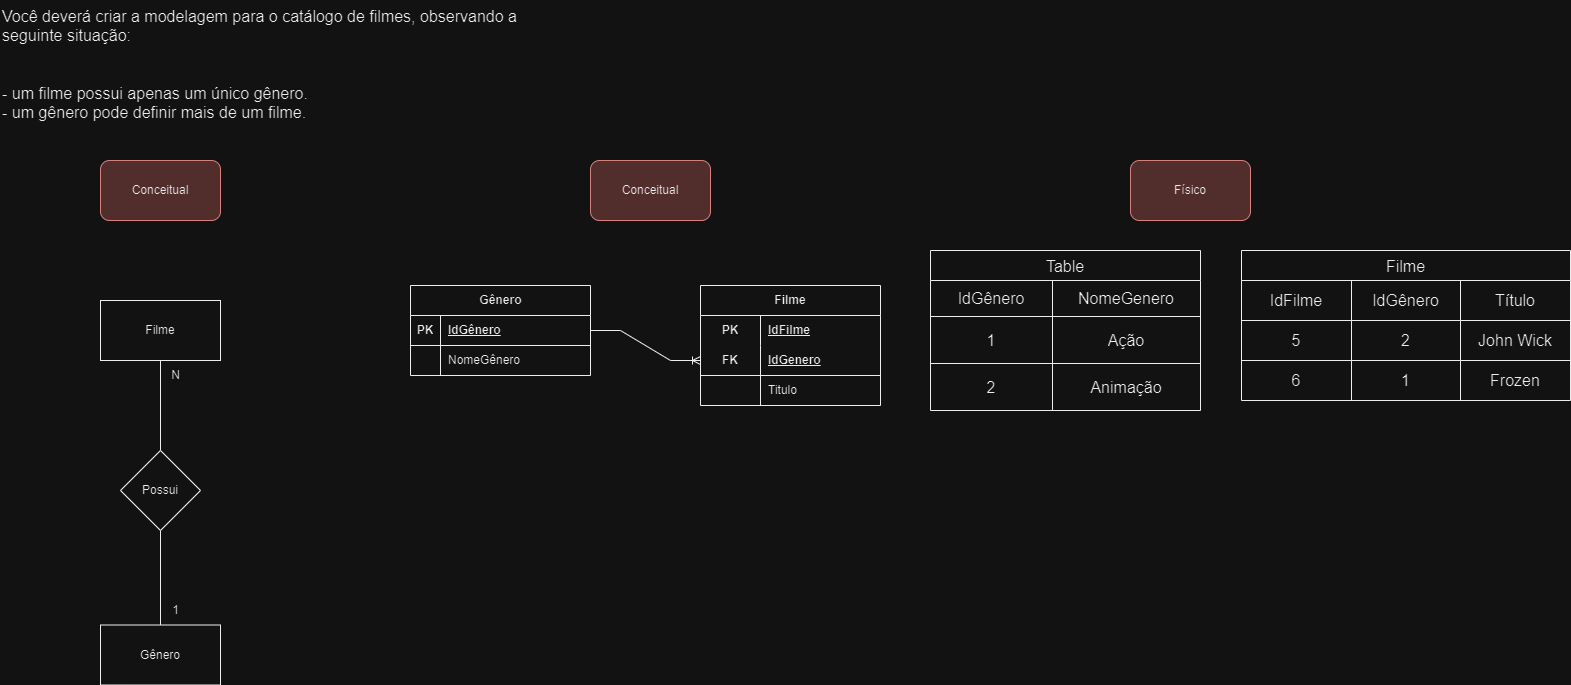

The diagram above was exported from draw.io. Its source (the exported page's mxGraphModel, read from the mxfile embedded in the PNG):
<mxGraphModel dx="1009" dy="581" grid="1" gridSize="10" guides="1" tooltips="1" connect="1" arrows="1" fold="1" page="1" pageScale="1" pageWidth="827" pageHeight="1169" math="0" shadow="0">
  <root>
    <mxCell id="0" />
    <mxCell id="1" parent="0" />
    <mxCell id="TA5Ejy33XSyFlR8eNVH8-2" value="Você deverá criar a modelagem para o catálogo de filmes, observando a seguinte situação:&#10;&#10;&#10;- um filme possui apenas um único gênero.&#10;- um gênero pode definir mais de um filme." style="text;whiteSpace=wrap;fontSize=16;" vertex="1" parent="1">
      <mxGeometry width="570" height="130" as="geometry" />
    </mxCell>
    <mxCell id="TA5Ejy33XSyFlR8eNVH8-8" style="edgeStyle=orthogonalEdgeStyle;rounded=0;orthogonalLoop=1;jettySize=auto;html=1;entryX=0.5;entryY=0;entryDx=0;entryDy=0;endArrow=none;endFill=0;" edge="1" parent="1" source="TA5Ejy33XSyFlR8eNVH8-4" target="TA5Ejy33XSyFlR8eNVH8-6">
      <mxGeometry relative="1" as="geometry" />
    </mxCell>
    <mxCell id="TA5Ejy33XSyFlR8eNVH8-4" value="Filme" style="rounded=0;whiteSpace=wrap;html=1;" vertex="1" parent="1">
      <mxGeometry x="100" y="300" width="120" height="60" as="geometry" />
    </mxCell>
    <mxCell id="TA5Ejy33XSyFlR8eNVH8-5" value="Gênero" style="rounded=0;whiteSpace=wrap;html=1;" vertex="1" parent="1">
      <mxGeometry x="100" y="624.5" width="120" height="60" as="geometry" />
    </mxCell>
    <mxCell id="TA5Ejy33XSyFlR8eNVH8-9" style="edgeStyle=orthogonalEdgeStyle;rounded=0;orthogonalLoop=1;jettySize=auto;html=1;entryX=0.5;entryY=0;entryDx=0;entryDy=0;endArrow=none;endFill=0;" edge="1" parent="1" source="TA5Ejy33XSyFlR8eNVH8-6" target="TA5Ejy33XSyFlR8eNVH8-5">
      <mxGeometry relative="1" as="geometry" />
    </mxCell>
    <mxCell id="TA5Ejy33XSyFlR8eNVH8-6" value="Possui" style="rhombus;whiteSpace=wrap;html=1;" vertex="1" parent="1">
      <mxGeometry x="120" y="450" width="80" height="80" as="geometry" />
    </mxCell>
    <mxCell id="TA5Ejy33XSyFlR8eNVH8-7" value="Conceitual" style="rounded=1;whiteSpace=wrap;html=1;fillColor=#f8cecc;strokeColor=#b85450;" vertex="1" parent="1">
      <mxGeometry x="100" y="160" width="120" height="60" as="geometry" />
    </mxCell>
    <mxCell id="TA5Ejy33XSyFlR8eNVH8-10" value="N" style="text;html=1;align=center;verticalAlign=middle;resizable=0;points=[];autosize=1;strokeColor=none;fillColor=none;" vertex="1" parent="1">
      <mxGeometry x="160" y="360" width="30" height="30" as="geometry" />
    </mxCell>
    <mxCell id="TA5Ejy33XSyFlR8eNVH8-11" value="1" style="text;html=1;align=center;verticalAlign=middle;resizable=0;points=[];autosize=1;strokeColor=none;fillColor=none;" vertex="1" parent="1">
      <mxGeometry x="160" y="594.5" width="30" height="30" as="geometry" />
    </mxCell>
    <mxCell id="TA5Ejy33XSyFlR8eNVH8-12" value="Físico" style="rounded=1;whiteSpace=wrap;html=1;fillColor=#f8cecc;strokeColor=#b85450;" vertex="1" parent="1">
      <mxGeometry x="1130" y="160" width="120" height="60" as="geometry" />
    </mxCell>
    <mxCell id="TA5Ejy33XSyFlR8eNVH8-13" value="Conceitual" style="rounded=1;whiteSpace=wrap;html=1;fillColor=#f8cecc;strokeColor=#b85450;" vertex="1" parent="1">
      <mxGeometry x="590" y="160" width="120" height="60" as="geometry" />
    </mxCell>
    <mxCell id="TA5Ejy33XSyFlR8eNVH8-14" value="Gênero" style="shape=table;startSize=30;container=1;collapsible=1;childLayout=tableLayout;fixedRows=1;rowLines=0;fontStyle=1;align=center;resizeLast=1;html=1;" vertex="1" parent="1">
      <mxGeometry x="410" y="285" width="180" height="90" as="geometry" />
    </mxCell>
    <mxCell id="TA5Ejy33XSyFlR8eNVH8-15" value="" style="shape=tableRow;horizontal=0;startSize=0;swimlaneHead=0;swimlaneBody=0;fillColor=none;collapsible=0;dropTarget=0;points=[[0,0.5],[1,0.5]];portConstraint=eastwest;top=0;left=0;right=0;bottom=1;" vertex="1" parent="TA5Ejy33XSyFlR8eNVH8-14">
      <mxGeometry y="30" width="180" height="30" as="geometry" />
    </mxCell>
    <mxCell id="TA5Ejy33XSyFlR8eNVH8-16" value="PK" style="shape=partialRectangle;connectable=0;fillColor=none;top=0;left=0;bottom=0;right=0;fontStyle=1;overflow=hidden;whiteSpace=wrap;html=1;" vertex="1" parent="TA5Ejy33XSyFlR8eNVH8-15">
      <mxGeometry width="30" height="30" as="geometry">
        <mxRectangle width="30" height="30" as="alternateBounds" />
      </mxGeometry>
    </mxCell>
    <mxCell id="TA5Ejy33XSyFlR8eNVH8-17" value="IdGênero" style="shape=partialRectangle;connectable=0;fillColor=none;top=0;left=0;bottom=0;right=0;align=left;spacingLeft=6;fontStyle=5;overflow=hidden;whiteSpace=wrap;html=1;" vertex="1" parent="TA5Ejy33XSyFlR8eNVH8-15">
      <mxGeometry x="30" width="150" height="30" as="geometry">
        <mxRectangle width="150" height="30" as="alternateBounds" />
      </mxGeometry>
    </mxCell>
    <mxCell id="TA5Ejy33XSyFlR8eNVH8-18" value="" style="shape=tableRow;horizontal=0;startSize=0;swimlaneHead=0;swimlaneBody=0;fillColor=none;collapsible=0;dropTarget=0;points=[[0,0.5],[1,0.5]];portConstraint=eastwest;top=0;left=0;right=0;bottom=0;" vertex="1" parent="TA5Ejy33XSyFlR8eNVH8-14">
      <mxGeometry y="60" width="180" height="30" as="geometry" />
    </mxCell>
    <mxCell id="TA5Ejy33XSyFlR8eNVH8-19" value="" style="shape=partialRectangle;connectable=0;fillColor=none;top=0;left=0;bottom=0;right=0;editable=1;overflow=hidden;whiteSpace=wrap;html=1;" vertex="1" parent="TA5Ejy33XSyFlR8eNVH8-18">
      <mxGeometry width="30" height="30" as="geometry">
        <mxRectangle width="30" height="30" as="alternateBounds" />
      </mxGeometry>
    </mxCell>
    <mxCell id="TA5Ejy33XSyFlR8eNVH8-20" value="NomeGênero" style="shape=partialRectangle;connectable=0;fillColor=none;top=0;left=0;bottom=0;right=0;align=left;spacingLeft=6;overflow=hidden;whiteSpace=wrap;html=1;" vertex="1" parent="TA5Ejy33XSyFlR8eNVH8-18">
      <mxGeometry x="30" width="150" height="30" as="geometry">
        <mxRectangle width="150" height="30" as="alternateBounds" />
      </mxGeometry>
    </mxCell>
    <mxCell id="TA5Ejy33XSyFlR8eNVH8-27" value="Filme" style="shape=table;startSize=30;container=1;collapsible=1;childLayout=tableLayout;fixedRows=1;rowLines=0;fontStyle=1;align=center;resizeLast=1;html=1;whiteSpace=wrap;" vertex="1" parent="1">
      <mxGeometry x="700" y="285" width="180" height="120" as="geometry" />
    </mxCell>
    <mxCell id="TA5Ejy33XSyFlR8eNVH8-28" value="" style="shape=tableRow;horizontal=0;startSize=0;swimlaneHead=0;swimlaneBody=0;fillColor=none;collapsible=0;dropTarget=0;points=[[0,0.5],[1,0.5]];portConstraint=eastwest;top=0;left=0;right=0;bottom=0;html=1;" vertex="1" parent="TA5Ejy33XSyFlR8eNVH8-27">
      <mxGeometry y="30" width="180" height="30" as="geometry" />
    </mxCell>
    <mxCell id="TA5Ejy33XSyFlR8eNVH8-29" value="PK" style="shape=partialRectangle;connectable=0;fillColor=none;top=0;left=0;bottom=0;right=0;fontStyle=1;overflow=hidden;html=1;whiteSpace=wrap;" vertex="1" parent="TA5Ejy33XSyFlR8eNVH8-28">
      <mxGeometry width="60" height="30" as="geometry">
        <mxRectangle width="60" height="30" as="alternateBounds" />
      </mxGeometry>
    </mxCell>
    <mxCell id="TA5Ejy33XSyFlR8eNVH8-30" value="IdFilme" style="shape=partialRectangle;connectable=0;fillColor=none;top=0;left=0;bottom=0;right=0;align=left;spacingLeft=6;fontStyle=5;overflow=hidden;html=1;whiteSpace=wrap;" vertex="1" parent="TA5Ejy33XSyFlR8eNVH8-28">
      <mxGeometry x="60" width="120" height="30" as="geometry">
        <mxRectangle width="120" height="30" as="alternateBounds" />
      </mxGeometry>
    </mxCell>
    <mxCell id="TA5Ejy33XSyFlR8eNVH8-31" value="" style="shape=tableRow;horizontal=0;startSize=0;swimlaneHead=0;swimlaneBody=0;fillColor=none;collapsible=0;dropTarget=0;points=[[0,0.5],[1,0.5]];portConstraint=eastwest;top=0;left=0;right=0;bottom=1;html=1;" vertex="1" parent="TA5Ejy33XSyFlR8eNVH8-27">
      <mxGeometry y="60" width="180" height="30" as="geometry" />
    </mxCell>
    <mxCell id="TA5Ejy33XSyFlR8eNVH8-32" value="FK" style="shape=partialRectangle;connectable=0;fillColor=none;top=0;left=0;bottom=0;right=0;fontStyle=1;overflow=hidden;html=1;whiteSpace=wrap;" vertex="1" parent="TA5Ejy33XSyFlR8eNVH8-31">
      <mxGeometry width="60" height="30" as="geometry">
        <mxRectangle width="60" height="30" as="alternateBounds" />
      </mxGeometry>
    </mxCell>
    <mxCell id="TA5Ejy33XSyFlR8eNVH8-33" value="IdGenero" style="shape=partialRectangle;connectable=0;fillColor=none;top=0;left=0;bottom=0;right=0;align=left;spacingLeft=6;fontStyle=5;overflow=hidden;html=1;whiteSpace=wrap;" vertex="1" parent="TA5Ejy33XSyFlR8eNVH8-31">
      <mxGeometry x="60" width="120" height="30" as="geometry">
        <mxRectangle width="120" height="30" as="alternateBounds" />
      </mxGeometry>
    </mxCell>
    <mxCell id="TA5Ejy33XSyFlR8eNVH8-34" value="" style="shape=tableRow;horizontal=0;startSize=0;swimlaneHead=0;swimlaneBody=0;fillColor=none;collapsible=0;dropTarget=0;points=[[0,0.5],[1,0.5]];portConstraint=eastwest;top=0;left=0;right=0;bottom=0;html=1;" vertex="1" parent="TA5Ejy33XSyFlR8eNVH8-27">
      <mxGeometry y="90" width="180" height="30" as="geometry" />
    </mxCell>
    <mxCell id="TA5Ejy33XSyFlR8eNVH8-35" value="" style="shape=partialRectangle;connectable=0;fillColor=none;top=0;left=0;bottom=0;right=0;editable=1;overflow=hidden;html=1;whiteSpace=wrap;" vertex="1" parent="TA5Ejy33XSyFlR8eNVH8-34">
      <mxGeometry width="60" height="30" as="geometry">
        <mxRectangle width="60" height="30" as="alternateBounds" />
      </mxGeometry>
    </mxCell>
    <mxCell id="TA5Ejy33XSyFlR8eNVH8-36" value="Titulo" style="shape=partialRectangle;connectable=0;fillColor=none;top=0;left=0;bottom=0;right=0;align=left;spacingLeft=6;overflow=hidden;html=1;whiteSpace=wrap;" vertex="1" parent="TA5Ejy33XSyFlR8eNVH8-34">
      <mxGeometry x="60" width="120" height="30" as="geometry">
        <mxRectangle width="120" height="30" as="alternateBounds" />
      </mxGeometry>
    </mxCell>
    <mxCell id="TA5Ejy33XSyFlR8eNVH8-40" value="" style="edgeStyle=entityRelationEdgeStyle;fontSize=12;html=1;endArrow=ERoneToMany;rounded=0;entryX=0;entryY=0.5;entryDx=0;entryDy=0;" edge="1" parent="1" target="TA5Ejy33XSyFlR8eNVH8-31">
      <mxGeometry width="100" height="100" relative="1" as="geometry">
        <mxPoint x="590" y="330" as="sourcePoint" />
        <mxPoint x="690" y="230" as="targetPoint" />
        <Array as="points">
          <mxPoint x="450" y="390" />
          <mxPoint x="670" y="310" />
        </Array>
      </mxGeometry>
    </mxCell>
    <mxCell id="TA5Ejy33XSyFlR8eNVH8-55" value="Table" style="shape=table;startSize=30;container=1;collapsible=0;childLayout=tableLayout;strokeColor=default;fontSize=16;" vertex="1" parent="1">
      <mxGeometry x="930" y="250" width="270" height="160" as="geometry" />
    </mxCell>
    <mxCell id="TA5Ejy33XSyFlR8eNVH8-56" value="" style="shape=tableRow;horizontal=0;startSize=0;swimlaneHead=0;swimlaneBody=0;strokeColor=inherit;top=0;left=0;bottom=0;right=0;collapsible=0;dropTarget=0;fillColor=none;points=[[0,0.5],[1,0.5]];portConstraint=eastwest;fontSize=16;" vertex="1" parent="TA5Ejy33XSyFlR8eNVH8-55">
      <mxGeometry y="30" width="270" height="36" as="geometry" />
    </mxCell>
    <mxCell id="TA5Ejy33XSyFlR8eNVH8-57" value="IdGênero" style="shape=partialRectangle;html=1;whiteSpace=wrap;connectable=0;strokeColor=inherit;overflow=hidden;fillColor=none;top=0;left=0;bottom=0;right=0;pointerEvents=1;fontSize=16;" vertex="1" parent="TA5Ejy33XSyFlR8eNVH8-56">
      <mxGeometry width="122" height="36" as="geometry">
        <mxRectangle width="122" height="36" as="alternateBounds" />
      </mxGeometry>
    </mxCell>
    <mxCell id="TA5Ejy33XSyFlR8eNVH8-58" value="NomeGenero" style="shape=partialRectangle;html=1;whiteSpace=wrap;connectable=0;strokeColor=inherit;overflow=hidden;fillColor=none;top=0;left=0;bottom=0;right=0;pointerEvents=1;fontSize=16;" vertex="1" parent="TA5Ejy33XSyFlR8eNVH8-56">
      <mxGeometry x="122" width="148" height="36" as="geometry">
        <mxRectangle width="148" height="36" as="alternateBounds" />
      </mxGeometry>
    </mxCell>
    <mxCell id="TA5Ejy33XSyFlR8eNVH8-60" value="" style="shape=tableRow;horizontal=0;startSize=0;swimlaneHead=0;swimlaneBody=0;strokeColor=inherit;top=0;left=0;bottom=0;right=0;collapsible=0;dropTarget=0;fillColor=none;points=[[0,0.5],[1,0.5]];portConstraint=eastwest;fontSize=16;" vertex="1" parent="TA5Ejy33XSyFlR8eNVH8-55">
      <mxGeometry y="66" width="270" height="47" as="geometry" />
    </mxCell>
    <mxCell id="TA5Ejy33XSyFlR8eNVH8-61" value="1" style="shape=partialRectangle;html=1;whiteSpace=wrap;connectable=0;strokeColor=inherit;overflow=hidden;fillColor=none;top=0;left=0;bottom=0;right=0;pointerEvents=1;fontSize=16;" vertex="1" parent="TA5Ejy33XSyFlR8eNVH8-60">
      <mxGeometry width="122" height="47" as="geometry">
        <mxRectangle width="122" height="47" as="alternateBounds" />
      </mxGeometry>
    </mxCell>
    <mxCell id="TA5Ejy33XSyFlR8eNVH8-62" value="Ação" style="shape=partialRectangle;html=1;whiteSpace=wrap;connectable=0;strokeColor=inherit;overflow=hidden;fillColor=none;top=0;left=0;bottom=0;right=0;pointerEvents=1;fontSize=16;" vertex="1" parent="TA5Ejy33XSyFlR8eNVH8-60">
      <mxGeometry x="122" width="148" height="47" as="geometry">
        <mxRectangle width="148" height="47" as="alternateBounds" />
      </mxGeometry>
    </mxCell>
    <mxCell id="TA5Ejy33XSyFlR8eNVH8-64" value="" style="shape=tableRow;horizontal=0;startSize=0;swimlaneHead=0;swimlaneBody=0;strokeColor=inherit;top=0;left=0;bottom=0;right=0;collapsible=0;dropTarget=0;fillColor=none;points=[[0,0.5],[1,0.5]];portConstraint=eastwest;fontSize=16;" vertex="1" parent="TA5Ejy33XSyFlR8eNVH8-55">
      <mxGeometry y="113" width="270" height="47" as="geometry" />
    </mxCell>
    <mxCell id="TA5Ejy33XSyFlR8eNVH8-65" value="2" style="shape=partialRectangle;html=1;whiteSpace=wrap;connectable=0;strokeColor=inherit;overflow=hidden;fillColor=none;top=0;left=0;bottom=0;right=0;pointerEvents=1;fontSize=16;" vertex="1" parent="TA5Ejy33XSyFlR8eNVH8-64">
      <mxGeometry width="122" height="47" as="geometry">
        <mxRectangle width="122" height="47" as="alternateBounds" />
      </mxGeometry>
    </mxCell>
    <mxCell id="TA5Ejy33XSyFlR8eNVH8-66" value="Animação" style="shape=partialRectangle;html=1;whiteSpace=wrap;connectable=0;strokeColor=inherit;overflow=hidden;fillColor=none;top=0;left=0;bottom=0;right=0;pointerEvents=1;fontSize=16;" vertex="1" parent="TA5Ejy33XSyFlR8eNVH8-64">
      <mxGeometry x="122" width="148" height="47" as="geometry">
        <mxRectangle width="148" height="47" as="alternateBounds" />
      </mxGeometry>
    </mxCell>
    <mxCell id="TA5Ejy33XSyFlR8eNVH8-68" value="Filme" style="shape=table;startSize=30;container=1;collapsible=0;childLayout=tableLayout;strokeColor=default;fontSize=16;" vertex="1" parent="1">
      <mxGeometry x="1241" y="250" width="329" height="150" as="geometry" />
    </mxCell>
    <mxCell id="TA5Ejy33XSyFlR8eNVH8-69" value="" style="shape=tableRow;horizontal=0;startSize=0;swimlaneHead=0;swimlaneBody=0;strokeColor=inherit;top=0;left=0;bottom=0;right=0;collapsible=0;dropTarget=0;fillColor=none;points=[[0,0.5],[1,0.5]];portConstraint=eastwest;fontSize=16;" vertex="1" parent="TA5Ejy33XSyFlR8eNVH8-68">
      <mxGeometry y="30" width="329" height="40" as="geometry" />
    </mxCell>
    <mxCell id="TA5Ejy33XSyFlR8eNVH8-70" value="IdFilme" style="shape=partialRectangle;html=1;whiteSpace=wrap;connectable=0;strokeColor=inherit;overflow=hidden;fillColor=none;top=0;left=0;bottom=0;right=0;pointerEvents=1;fontSize=16;" vertex="1" parent="TA5Ejy33XSyFlR8eNVH8-69">
      <mxGeometry width="110" height="40" as="geometry">
        <mxRectangle width="110" height="40" as="alternateBounds" />
      </mxGeometry>
    </mxCell>
    <mxCell id="TA5Ejy33XSyFlR8eNVH8-71" value="IdGênero" style="shape=partialRectangle;html=1;whiteSpace=wrap;connectable=0;strokeColor=inherit;overflow=hidden;fillColor=none;top=0;left=0;bottom=0;right=0;pointerEvents=1;fontSize=16;" vertex="1" parent="TA5Ejy33XSyFlR8eNVH8-69">
      <mxGeometry x="110" width="109" height="40" as="geometry">
        <mxRectangle width="109" height="40" as="alternateBounds" />
      </mxGeometry>
    </mxCell>
    <mxCell id="TA5Ejy33XSyFlR8eNVH8-72" value="Título" style="shape=partialRectangle;html=1;whiteSpace=wrap;connectable=0;strokeColor=inherit;overflow=hidden;fillColor=none;top=0;left=0;bottom=0;right=0;pointerEvents=1;fontSize=16;" vertex="1" parent="TA5Ejy33XSyFlR8eNVH8-69">
      <mxGeometry x="219" width="110" height="40" as="geometry">
        <mxRectangle width="110" height="40" as="alternateBounds" />
      </mxGeometry>
    </mxCell>
    <mxCell id="TA5Ejy33XSyFlR8eNVH8-73" value="" style="shape=tableRow;horizontal=0;startSize=0;swimlaneHead=0;swimlaneBody=0;strokeColor=inherit;top=0;left=0;bottom=0;right=0;collapsible=0;dropTarget=0;fillColor=none;points=[[0,0.5],[1,0.5]];portConstraint=eastwest;fontSize=16;" vertex="1" parent="TA5Ejy33XSyFlR8eNVH8-68">
      <mxGeometry y="70" width="329" height="40" as="geometry" />
    </mxCell>
    <mxCell id="TA5Ejy33XSyFlR8eNVH8-74" value="5" style="shape=partialRectangle;html=1;whiteSpace=wrap;connectable=0;strokeColor=inherit;overflow=hidden;fillColor=none;top=0;left=0;bottom=0;right=0;pointerEvents=1;fontSize=16;" vertex="1" parent="TA5Ejy33XSyFlR8eNVH8-73">
      <mxGeometry width="110" height="40" as="geometry">
        <mxRectangle width="110" height="40" as="alternateBounds" />
      </mxGeometry>
    </mxCell>
    <mxCell id="TA5Ejy33XSyFlR8eNVH8-75" value="2" style="shape=partialRectangle;html=1;whiteSpace=wrap;connectable=0;strokeColor=inherit;overflow=hidden;fillColor=none;top=0;left=0;bottom=0;right=0;pointerEvents=1;fontSize=16;" vertex="1" parent="TA5Ejy33XSyFlR8eNVH8-73">
      <mxGeometry x="110" width="109" height="40" as="geometry">
        <mxRectangle width="109" height="40" as="alternateBounds" />
      </mxGeometry>
    </mxCell>
    <mxCell id="TA5Ejy33XSyFlR8eNVH8-76" value="John Wick" style="shape=partialRectangle;html=1;whiteSpace=wrap;connectable=0;strokeColor=inherit;overflow=hidden;fillColor=none;top=0;left=0;bottom=0;right=0;pointerEvents=1;fontSize=16;" vertex="1" parent="TA5Ejy33XSyFlR8eNVH8-73">
      <mxGeometry x="219" width="110" height="40" as="geometry">
        <mxRectangle width="110" height="40" as="alternateBounds" />
      </mxGeometry>
    </mxCell>
    <mxCell id="TA5Ejy33XSyFlR8eNVH8-77" value="" style="shape=tableRow;horizontal=0;startSize=0;swimlaneHead=0;swimlaneBody=0;strokeColor=inherit;top=0;left=0;bottom=0;right=0;collapsible=0;dropTarget=0;fillColor=none;points=[[0,0.5],[1,0.5]];portConstraint=eastwest;fontSize=16;" vertex="1" parent="TA5Ejy33XSyFlR8eNVH8-68">
      <mxGeometry y="110" width="329" height="40" as="geometry" />
    </mxCell>
    <mxCell id="TA5Ejy33XSyFlR8eNVH8-78" value="6" style="shape=partialRectangle;html=1;whiteSpace=wrap;connectable=0;strokeColor=inherit;overflow=hidden;fillColor=none;top=0;left=0;bottom=0;right=0;pointerEvents=1;fontSize=16;" vertex="1" parent="TA5Ejy33XSyFlR8eNVH8-77">
      <mxGeometry width="110" height="40" as="geometry">
        <mxRectangle width="110" height="40" as="alternateBounds" />
      </mxGeometry>
    </mxCell>
    <mxCell id="TA5Ejy33XSyFlR8eNVH8-79" value="1" style="shape=partialRectangle;html=1;whiteSpace=wrap;connectable=0;strokeColor=inherit;overflow=hidden;fillColor=none;top=0;left=0;bottom=0;right=0;pointerEvents=1;fontSize=16;" vertex="1" parent="TA5Ejy33XSyFlR8eNVH8-77">
      <mxGeometry x="110" width="109" height="40" as="geometry">
        <mxRectangle width="109" height="40" as="alternateBounds" />
      </mxGeometry>
    </mxCell>
    <mxCell id="TA5Ejy33XSyFlR8eNVH8-80" value="Frozen" style="shape=partialRectangle;html=1;whiteSpace=wrap;connectable=0;strokeColor=inherit;overflow=hidden;fillColor=none;top=0;left=0;bottom=0;right=0;pointerEvents=1;fontSize=16;" vertex="1" parent="TA5Ejy33XSyFlR8eNVH8-77">
      <mxGeometry x="219" width="110" height="40" as="geometry">
        <mxRectangle width="110" height="40" as="alternateBounds" />
      </mxGeometry>
    </mxCell>
  </root>
</mxGraphModel>